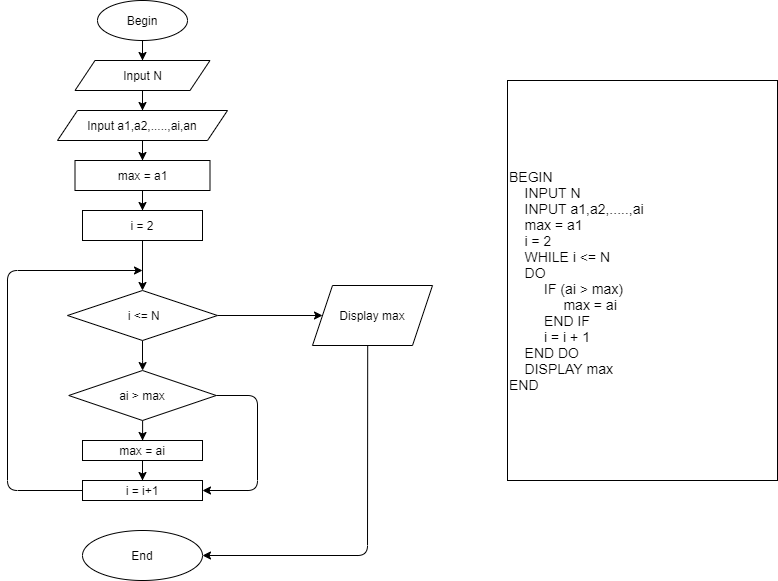

The diagram above was exported from draw.io. Its source (the exported page's mxGraphModel, read from the mxfile embedded in the PNG):
<mxGraphModel dx="1865" dy="531" grid="1" gridSize="10" guides="1" tooltips="1" connect="1" arrows="1" fold="1" page="1" pageScale="1" pageWidth="827" pageHeight="1169" math="0" shadow="0">
  <root>
    <mxCell id="0" />
    <mxCell id="1" parent="0" />
    <mxCell id="zCv2bWq9mvwzFuJ1wOWY-112" value="" style="edgeStyle=orthogonalEdgeStyle;rounded=0;orthogonalLoop=1;jettySize=auto;html=1;entryX=0.5;entryY=0;entryDx=0;entryDy=0;" edge="1" parent="1" source="zCv2bWq9mvwzFuJ1wOWY-1" target="zCv2bWq9mvwzFuJ1wOWY-34">
      <mxGeometry relative="1" as="geometry" />
    </mxCell>
    <mxCell id="zCv2bWq9mvwzFuJ1wOWY-1" value="Begin" style="ellipse;whiteSpace=wrap;html=1;" vertex="1" parent="1">
      <mxGeometry x="90" y="10" width="90" height="40" as="geometry" />
    </mxCell>
    <mxCell id="zCv2bWq9mvwzFuJ1wOWY-114" value="" style="edgeStyle=orthogonalEdgeStyle;rounded=0;orthogonalLoop=1;jettySize=auto;html=1;entryX=0.5;entryY=0;entryDx=0;entryDy=0;" edge="1" parent="1" source="zCv2bWq9mvwzFuJ1wOWY-34" target="zCv2bWq9mvwzFuJ1wOWY-47">
      <mxGeometry relative="1" as="geometry" />
    </mxCell>
    <mxCell id="zCv2bWq9mvwzFuJ1wOWY-34" value="Input N" style="shape=parallelogram;perimeter=parallelogramPerimeter;whiteSpace=wrap;html=1;fixedSize=1;" vertex="1" parent="1">
      <mxGeometry x="67.5" y="70" width="135" height="30" as="geometry" />
    </mxCell>
    <mxCell id="zCv2bWq9mvwzFuJ1wOWY-43" value="&lt;font style=&quot;font-size: 14px&quot;&gt;BEGIN&lt;br&gt;&amp;nbsp; &amp;nbsp; INPUT N&lt;br&gt;&amp;nbsp; &amp;nbsp; INPUT a1,a2,.....,ai&lt;br&gt;&amp;nbsp; &amp;nbsp; max = a1&lt;br&gt;&amp;nbsp; &amp;nbsp; i = 2&lt;br&gt;&amp;nbsp; &amp;nbsp; WHILE i &amp;lt;= N&lt;br&gt;&amp;nbsp; &amp;nbsp; DO&lt;br&gt;&amp;nbsp; &amp;nbsp; &amp;nbsp; &amp;nbsp; &amp;nbsp;IF (ai &amp;gt; max)&lt;br&gt;&amp;nbsp; &amp;nbsp; &amp;nbsp; &amp;nbsp; &amp;nbsp; &amp;nbsp; &amp;nbsp; max = ai&lt;br&gt;&amp;nbsp; &amp;nbsp; &amp;nbsp; &amp;nbsp; &amp;nbsp;END IF&lt;br&gt;&amp;nbsp; &amp;nbsp; &amp;nbsp; &amp;nbsp; &amp;nbsp;i = i + 1&lt;br&gt;&amp;nbsp; &amp;nbsp; END DO&lt;br&gt;&amp;nbsp; &amp;nbsp; DISPLAY max&lt;br&gt;END&lt;br&gt;&lt;/font&gt;" style="rounded=0;whiteSpace=wrap;html=1;align=left;" vertex="1" parent="1">
      <mxGeometry x="500" y="90" width="270" height="400" as="geometry" />
    </mxCell>
    <mxCell id="zCv2bWq9mvwzFuJ1wOWY-52" value="" style="edgeStyle=orthogonalEdgeStyle;rounded=0;orthogonalLoop=1;jettySize=auto;html=1;entryX=0.5;entryY=0;entryDx=0;entryDy=0;" edge="1" parent="1" source="zCv2bWq9mvwzFuJ1wOWY-46" target="zCv2bWq9mvwzFuJ1wOWY-92">
      <mxGeometry relative="1" as="geometry" />
    </mxCell>
    <mxCell id="zCv2bWq9mvwzFuJ1wOWY-46" value="max = a1" style="shape=parallelogram;perimeter=parallelogramPerimeter;whiteSpace=wrap;html=1;fixedSize=1;size=-7.5;" vertex="1" parent="1">
      <mxGeometry x="67.5" y="170" width="135" height="30" as="geometry" />
    </mxCell>
    <mxCell id="zCv2bWq9mvwzFuJ1wOWY-48" value="" style="edgeStyle=orthogonalEdgeStyle;rounded=0;orthogonalLoop=1;jettySize=auto;html=1;" edge="1" parent="1" source="zCv2bWq9mvwzFuJ1wOWY-47" target="zCv2bWq9mvwzFuJ1wOWY-46">
      <mxGeometry relative="1" as="geometry" />
    </mxCell>
    <mxCell id="zCv2bWq9mvwzFuJ1wOWY-47" value="Input a1,a2,.....,ai,an" style="shape=parallelogram;perimeter=parallelogramPerimeter;whiteSpace=wrap;html=1;fixedSize=1;" vertex="1" parent="1">
      <mxGeometry x="50" y="120" width="170" height="30" as="geometry" />
    </mxCell>
    <mxCell id="zCv2bWq9mvwzFuJ1wOWY-85" value="" style="edgeStyle=orthogonalEdgeStyle;rounded=0;orthogonalLoop=1;jettySize=auto;html=1;" edge="1" parent="1" source="zCv2bWq9mvwzFuJ1wOWY-49" target="zCv2bWq9mvwzFuJ1wOWY-84">
      <mxGeometry relative="1" as="geometry" />
    </mxCell>
    <mxCell id="zCv2bWq9mvwzFuJ1wOWY-49" value="ai &amp;gt; max" style="rhombus;whiteSpace=wrap;html=1;" vertex="1" parent="1">
      <mxGeometry x="61.25" y="380" width="147.5" height="50" as="geometry" />
    </mxCell>
    <mxCell id="zCv2bWq9mvwzFuJ1wOWY-91" value="" style="edgeStyle=orthogonalEdgeStyle;rounded=0;orthogonalLoop=1;jettySize=auto;html=1;entryX=0.5;entryY=0;entryDx=0;entryDy=0;" edge="1" parent="1" source="zCv2bWq9mvwzFuJ1wOWY-84" target="zCv2bWq9mvwzFuJ1wOWY-90">
      <mxGeometry relative="1" as="geometry" />
    </mxCell>
    <mxCell id="zCv2bWq9mvwzFuJ1wOWY-84" value="max = ai" style="whiteSpace=wrap;html=1;" vertex="1" parent="1">
      <mxGeometry x="75" y="450" width="120" height="20" as="geometry" />
    </mxCell>
    <mxCell id="zCv2bWq9mvwzFuJ1wOWY-86" value="" style="endArrow=classic;html=1;exitX=0;exitY=0.5;exitDx=0;exitDy=0;" edge="1" parent="1" source="zCv2bWq9mvwzFuJ1wOWY-90">
      <mxGeometry width="50" height="50" relative="1" as="geometry">
        <mxPoint x="70" y="480" as="sourcePoint" />
        <mxPoint x="135" y="280" as="targetPoint" />
        <Array as="points">
          <mxPoint y="500" />
          <mxPoint y="280" />
        </Array>
      </mxGeometry>
    </mxCell>
    <mxCell id="zCv2bWq9mvwzFuJ1wOWY-88" value="End" style="ellipse;whiteSpace=wrap;html=1;" vertex="1" parent="1">
      <mxGeometry x="75" y="540" width="120" height="50" as="geometry" />
    </mxCell>
    <mxCell id="zCv2bWq9mvwzFuJ1wOWY-90" value="i = i+1" style="whiteSpace=wrap;html=1;" vertex="1" parent="1">
      <mxGeometry x="75" y="490" width="120" height="20" as="geometry" />
    </mxCell>
    <mxCell id="zCv2bWq9mvwzFuJ1wOWY-98" value="" style="edgeStyle=orthogonalEdgeStyle;rounded=0;orthogonalLoop=1;jettySize=auto;html=1;" edge="1" parent="1" source="zCv2bWq9mvwzFuJ1wOWY-92" target="zCv2bWq9mvwzFuJ1wOWY-96">
      <mxGeometry relative="1" as="geometry" />
    </mxCell>
    <mxCell id="zCv2bWq9mvwzFuJ1wOWY-92" value="i = 2" style="whiteSpace=wrap;html=1;" vertex="1" parent="1">
      <mxGeometry x="75" y="220" width="120" height="30" as="geometry" />
    </mxCell>
    <mxCell id="zCv2bWq9mvwzFuJ1wOWY-99" value="" style="edgeStyle=orthogonalEdgeStyle;rounded=0;orthogonalLoop=1;jettySize=auto;html=1;" edge="1" parent="1" source="zCv2bWq9mvwzFuJ1wOWY-96" target="zCv2bWq9mvwzFuJ1wOWY-49">
      <mxGeometry relative="1" as="geometry" />
    </mxCell>
    <mxCell id="zCv2bWq9mvwzFuJ1wOWY-105" value="" style="edgeStyle=orthogonalEdgeStyle;rounded=0;orthogonalLoop=1;jettySize=auto;html=1;" edge="1" parent="1" source="zCv2bWq9mvwzFuJ1wOWY-96" target="zCv2bWq9mvwzFuJ1wOWY-104">
      <mxGeometry relative="1" as="geometry" />
    </mxCell>
    <mxCell id="zCv2bWq9mvwzFuJ1wOWY-96" value="&amp;nbsp;i &amp;lt;= N" style="rhombus;whiteSpace=wrap;html=1;" vertex="1" parent="1">
      <mxGeometry x="60" y="300" width="150" height="50" as="geometry" />
    </mxCell>
    <mxCell id="zCv2bWq9mvwzFuJ1wOWY-104" value="Display max" style="shape=parallelogram;perimeter=parallelogramPerimeter;whiteSpace=wrap;html=1;fixedSize=1;" vertex="1" parent="1">
      <mxGeometry x="305" y="295" width="120" height="60" as="geometry" />
    </mxCell>
    <mxCell id="zCv2bWq9mvwzFuJ1wOWY-106" value="" style="endArrow=classic;html=1;exitX=0.46;exitY=0.997;exitDx=0;exitDy=0;exitPerimeter=0;entryX=1;entryY=0.5;entryDx=0;entryDy=0;" edge="1" parent="1" source="zCv2bWq9mvwzFuJ1wOWY-104" target="zCv2bWq9mvwzFuJ1wOWY-88">
      <mxGeometry width="50" height="50" relative="1" as="geometry">
        <mxPoint x="200" y="450" as="sourcePoint" />
        <mxPoint x="360" y="710.5516736260776" as="targetPoint" />
        <Array as="points">
          <mxPoint x="360" y="565" />
        </Array>
      </mxGeometry>
    </mxCell>
    <mxCell id="zCv2bWq9mvwzFuJ1wOWY-111" value="" style="endArrow=classic;html=1;exitX=1;exitY=0.5;exitDx=0;exitDy=0;entryX=1;entryY=0.5;entryDx=0;entryDy=0;" edge="1" parent="1" source="zCv2bWq9mvwzFuJ1wOWY-49" target="zCv2bWq9mvwzFuJ1wOWY-90">
      <mxGeometry width="50" height="50" relative="1" as="geometry">
        <mxPoint x="200" y="380" as="sourcePoint" />
        <mxPoint x="250" y="540" as="targetPoint" />
        <Array as="points">
          <mxPoint x="250" y="405" />
          <mxPoint x="250" y="500" />
        </Array>
      </mxGeometry>
    </mxCell>
  </root>
</mxGraphModel>